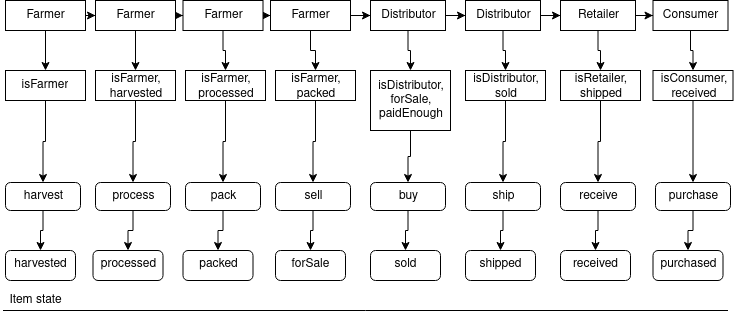

The diagram above was exported from draw.io. Its source (the exported page's mxGraphModel, read from the mxfile embedded in the PNG):
<mxGraphModel dx="782" dy="1050" grid="1" gridSize="10" guides="1" tooltips="1" connect="1" arrows="1" fold="1" page="1" pageScale="1" pageWidth="850" pageHeight="1100" math="0" shadow="0">
  <root>
    <mxCell id="vOInTqho4scYpmwLjYDZ-0" />
    <mxCell id="vOInTqho4scYpmwLjYDZ-1" parent="vOInTqho4scYpmwLjYDZ-0" />
    <mxCell id="vOInTqho4scYpmwLjYDZ-17" value="" style="edgeStyle=orthogonalEdgeStyle;rounded=0;orthogonalLoop=1;jettySize=auto;html=1;" parent="vOInTqho4scYpmwLjYDZ-1" source="vOInTqho4scYpmwLjYDZ-2" target="vOInTqho4scYpmwLjYDZ-14" edge="1">
      <mxGeometry relative="1" as="geometry" />
    </mxCell>
    <mxCell id="vOInTqho4scYpmwLjYDZ-62" style="edgeStyle=orthogonalEdgeStyle;rounded=0;orthogonalLoop=1;jettySize=auto;html=1;entryX=0;entryY=0.5;entryDx=0;entryDy=0;" parent="vOInTqho4scYpmwLjYDZ-1" source="vOInTqho4scYpmwLjYDZ-2" target="vOInTqho4scYpmwLjYDZ-38" edge="1">
      <mxGeometry relative="1" as="geometry" />
    </mxCell>
    <mxCell id="vOInTqho4scYpmwLjYDZ-2" value="Farmer" style="text;html=1;align=center;verticalAlign=middle;dashed=0;fillColor=#ffffff;strokeColor=#000000;" parent="vOInTqho4scYpmwLjYDZ-1" vertex="1">
      <mxGeometry x="30" y="340" width="80" height="30" as="geometry" />
    </mxCell>
    <mxCell id="vOInTqho4scYpmwLjYDZ-66" value="" style="edgeStyle=orthogonalEdgeStyle;rounded=0;orthogonalLoop=1;jettySize=auto;html=1;" parent="vOInTqho4scYpmwLjYDZ-1" source="vOInTqho4scYpmwLjYDZ-3" target="vOInTqho4scYpmwLjYDZ-41" edge="1">
      <mxGeometry relative="1" as="geometry" />
    </mxCell>
    <mxCell id="vOInTqho4scYpmwLjYDZ-72" value="" style="edgeStyle=orthogonalEdgeStyle;rounded=0;orthogonalLoop=1;jettySize=auto;html=1;" parent="vOInTqho4scYpmwLjYDZ-1" source="vOInTqho4scYpmwLjYDZ-3" target="vOInTqho4scYpmwLjYDZ-25" edge="1">
      <mxGeometry relative="1" as="geometry" />
    </mxCell>
    <mxCell id="vOInTqho4scYpmwLjYDZ-3" value="Distributor" style="text;html=1;align=center;verticalAlign=middle;dashed=0;fillColor=#ffffff;strokeColor=#000000;" parent="vOInTqho4scYpmwLjYDZ-1" vertex="1">
      <mxGeometry x="395" y="340" width="75" height="30" as="geometry" />
    </mxCell>
    <mxCell id="vOInTqho4scYpmwLjYDZ-68" value="" style="edgeStyle=orthogonalEdgeStyle;rounded=0;orthogonalLoop=1;jettySize=auto;html=1;" parent="vOInTqho4scYpmwLjYDZ-1" source="vOInTqho4scYpmwLjYDZ-4" target="vOInTqho4scYpmwLjYDZ-5" edge="1">
      <mxGeometry relative="1" as="geometry" />
    </mxCell>
    <mxCell id="vOInTqho4scYpmwLjYDZ-74" value="" style="edgeStyle=orthogonalEdgeStyle;rounded=0;orthogonalLoop=1;jettySize=auto;html=1;" parent="vOInTqho4scYpmwLjYDZ-1" source="vOInTqho4scYpmwLjYDZ-4" target="vOInTqho4scYpmwLjYDZ-29" edge="1">
      <mxGeometry relative="1" as="geometry" />
    </mxCell>
    <mxCell id="vOInTqho4scYpmwLjYDZ-4" value="Retailer" style="text;html=1;align=center;verticalAlign=middle;dashed=0;fillColor=#ffffff;strokeColor=#000000;" parent="vOInTqho4scYpmwLjYDZ-1" vertex="1">
      <mxGeometry x="585" y="340" width="75" height="30" as="geometry" />
    </mxCell>
    <mxCell id="vOInTqho4scYpmwLjYDZ-75" value="" style="edgeStyle=orthogonalEdgeStyle;rounded=0;orthogonalLoop=1;jettySize=auto;html=1;" parent="vOInTqho4scYpmwLjYDZ-1" source="vOInTqho4scYpmwLjYDZ-5" target="vOInTqho4scYpmwLjYDZ-31" edge="1">
      <mxGeometry relative="1" as="geometry" />
    </mxCell>
    <mxCell id="vOInTqho4scYpmwLjYDZ-5" value="Consumer" style="text;html=1;align=center;verticalAlign=middle;dashed=0;fillColor=#ffffff;strokeColor=#000000;" parent="vOInTqho4scYpmwLjYDZ-1" vertex="1">
      <mxGeometry x="677.5" y="340" width="75" height="30" as="geometry" />
    </mxCell>
    <mxCell id="vOInTqho4scYpmwLjYDZ-78" value="" style="edgeStyle=orthogonalEdgeStyle;rounded=0;orthogonalLoop=1;jettySize=auto;html=1;" parent="vOInTqho4scYpmwLjYDZ-1" source="vOInTqho4scYpmwLjYDZ-6" target="vOInTqho4scYpmwLjYDZ-44" edge="1">
      <mxGeometry relative="1" as="geometry" />
    </mxCell>
    <mxCell id="vOInTqho4scYpmwLjYDZ-6" value="harvest" style="html=1;align=center;verticalAlign=top;rounded=1;absoluteArcSize=1;arcSize=10;dashed=0;" parent="vOInTqho4scYpmwLjYDZ-1" vertex="1">
      <mxGeometry x="30" y="522" width="75" height="28" as="geometry" />
    </mxCell>
    <mxCell id="vOInTqho4scYpmwLjYDZ-55" value="" style="edgeStyle=orthogonalEdgeStyle;rounded=0;orthogonalLoop=1;jettySize=auto;html=1;" parent="vOInTqho4scYpmwLjYDZ-1" source="vOInTqho4scYpmwLjYDZ-7" target="vOInTqho4scYpmwLjYDZ-45" edge="1">
      <mxGeometry relative="1" as="geometry" />
    </mxCell>
    <mxCell id="vOInTqho4scYpmwLjYDZ-7" value="process" style="html=1;align=center;verticalAlign=top;rounded=1;absoluteArcSize=1;arcSize=10;dashed=0;" parent="vOInTqho4scYpmwLjYDZ-1" vertex="1">
      <mxGeometry x="120" y="522" width="75" height="28" as="geometry" />
    </mxCell>
    <mxCell id="vOInTqho4scYpmwLjYDZ-56" value="" style="edgeStyle=orthogonalEdgeStyle;rounded=0;orthogonalLoop=1;jettySize=auto;html=1;" parent="vOInTqho4scYpmwLjYDZ-1" source="vOInTqho4scYpmwLjYDZ-8" target="vOInTqho4scYpmwLjYDZ-46" edge="1">
      <mxGeometry relative="1" as="geometry" />
    </mxCell>
    <mxCell id="vOInTqho4scYpmwLjYDZ-8" value="pack" style="html=1;align=center;verticalAlign=top;rounded=1;absoluteArcSize=1;arcSize=10;dashed=0;" parent="vOInTqho4scYpmwLjYDZ-1" vertex="1">
      <mxGeometry x="210" y="522" width="75" height="28" as="geometry" />
    </mxCell>
    <mxCell id="vOInTqho4scYpmwLjYDZ-57" value="" style="edgeStyle=orthogonalEdgeStyle;rounded=0;orthogonalLoop=1;jettySize=auto;html=1;" parent="vOInTqho4scYpmwLjYDZ-1" source="vOInTqho4scYpmwLjYDZ-9" target="vOInTqho4scYpmwLjYDZ-47" edge="1">
      <mxGeometry relative="1" as="geometry" />
    </mxCell>
    <mxCell id="vOInTqho4scYpmwLjYDZ-9" value="sell" style="html=1;align=center;verticalAlign=top;rounded=1;absoluteArcSize=1;arcSize=10;dashed=0;" parent="vOInTqho4scYpmwLjYDZ-1" vertex="1">
      <mxGeometry x="300" y="522" width="75" height="28" as="geometry" />
    </mxCell>
    <mxCell id="vOInTqho4scYpmwLjYDZ-58" value="" style="edgeStyle=orthogonalEdgeStyle;rounded=0;orthogonalLoop=1;jettySize=auto;html=1;" parent="vOInTqho4scYpmwLjYDZ-1" source="vOInTqho4scYpmwLjYDZ-10" target="vOInTqho4scYpmwLjYDZ-48" edge="1">
      <mxGeometry relative="1" as="geometry" />
    </mxCell>
    <mxCell id="vOInTqho4scYpmwLjYDZ-10" value="buy" style="html=1;align=center;verticalAlign=top;rounded=1;absoluteArcSize=1;arcSize=10;dashed=0;" parent="vOInTqho4scYpmwLjYDZ-1" vertex="1">
      <mxGeometry x="395" y="522" width="75" height="28" as="geometry" />
    </mxCell>
    <mxCell id="vOInTqho4scYpmwLjYDZ-59" value="" style="edgeStyle=orthogonalEdgeStyle;rounded=0;orthogonalLoop=1;jettySize=auto;html=1;" parent="vOInTqho4scYpmwLjYDZ-1" source="vOInTqho4scYpmwLjYDZ-11" target="vOInTqho4scYpmwLjYDZ-49" edge="1">
      <mxGeometry relative="1" as="geometry" />
    </mxCell>
    <mxCell id="vOInTqho4scYpmwLjYDZ-11" value="ship" style="html=1;align=center;verticalAlign=top;rounded=1;absoluteArcSize=1;arcSize=10;dashed=0;" parent="vOInTqho4scYpmwLjYDZ-1" vertex="1">
      <mxGeometry x="490" y="522" width="75" height="28" as="geometry" />
    </mxCell>
    <mxCell id="vOInTqho4scYpmwLjYDZ-60" value="" style="edgeStyle=orthogonalEdgeStyle;rounded=0;orthogonalLoop=1;jettySize=auto;html=1;" parent="vOInTqho4scYpmwLjYDZ-1" source="vOInTqho4scYpmwLjYDZ-12" target="vOInTqho4scYpmwLjYDZ-50" edge="1">
      <mxGeometry relative="1" as="geometry" />
    </mxCell>
    <mxCell id="vOInTqho4scYpmwLjYDZ-12" value="receive" style="html=1;align=center;verticalAlign=top;rounded=1;absoluteArcSize=1;arcSize=10;dashed=0;" parent="vOInTqho4scYpmwLjYDZ-1" vertex="1">
      <mxGeometry x="585" y="522" width="75" height="28" as="geometry" />
    </mxCell>
    <mxCell id="vOInTqho4scYpmwLjYDZ-61" value="" style="edgeStyle=orthogonalEdgeStyle;rounded=0;orthogonalLoop=1;jettySize=auto;html=1;" parent="vOInTqho4scYpmwLjYDZ-1" source="vOInTqho4scYpmwLjYDZ-13" target="vOInTqho4scYpmwLjYDZ-51" edge="1">
      <mxGeometry relative="1" as="geometry" />
    </mxCell>
    <mxCell id="vOInTqho4scYpmwLjYDZ-13" value="purchase" style="html=1;align=center;verticalAlign=top;rounded=1;absoluteArcSize=1;arcSize=10;dashed=0;" parent="vOInTqho4scYpmwLjYDZ-1" vertex="1">
      <mxGeometry x="680" y="522" width="75" height="28" as="geometry" />
    </mxCell>
    <mxCell id="vOInTqho4scYpmwLjYDZ-16" value="" style="edgeStyle=orthogonalEdgeStyle;rounded=0;orthogonalLoop=1;jettySize=auto;html=1;" parent="vOInTqho4scYpmwLjYDZ-1" source="vOInTqho4scYpmwLjYDZ-14" target="vOInTqho4scYpmwLjYDZ-6" edge="1">
      <mxGeometry relative="1" as="geometry" />
    </mxCell>
    <mxCell id="vOInTqho4scYpmwLjYDZ-14" value="" style="align=right;verticalAlign=top;spacingRight=2;" parent="vOInTqho4scYpmwLjYDZ-1" vertex="1">
      <mxGeometry x="30" y="410" width="80" height="30" as="geometry" />
    </mxCell>
    <mxCell id="vOInTqho4scYpmwLjYDZ-15" value="isFarmer" style="text;html=1;strokeColor=none;fillColor=none;align=center;verticalAlign=middle;spacingLeft=4;spacingRight=4;overflow=hidden;rotatable=0;points=[[0,0.5],[1,0.5]];portConstraint=eastwest;resizeWidth=1;" parent="vOInTqho4scYpmwLjYDZ-14" vertex="1">
      <mxGeometry y="1" width="80" height="30" relative="1" as="geometry">
        <mxPoint y="-30" as="offset" />
      </mxGeometry>
    </mxCell>
    <mxCell id="vOInTqho4scYpmwLjYDZ-33" value="" style="edgeStyle=orthogonalEdgeStyle;rounded=0;orthogonalLoop=1;jettySize=auto;html=1;" parent="vOInTqho4scYpmwLjYDZ-1" source="vOInTqho4scYpmwLjYDZ-19" target="vOInTqho4scYpmwLjYDZ-7" edge="1">
      <mxGeometry relative="1" as="geometry" />
    </mxCell>
    <mxCell id="vOInTqho4scYpmwLjYDZ-19" value="" style="align=right;verticalAlign=top;spacingRight=2;" parent="vOInTqho4scYpmwLjYDZ-1" vertex="1">
      <mxGeometry x="120" y="410" width="80" height="30" as="geometry" />
    </mxCell>
    <mxCell id="vOInTqho4scYpmwLjYDZ-20" value="&lt;div&gt;isFarmer, &lt;br&gt;&lt;/div&gt;&lt;div&gt;harvested&lt;/div&gt;" style="text;html=1;strokeColor=none;fillColor=none;align=center;verticalAlign=middle;spacingLeft=4;spacingRight=4;overflow=hidden;rotatable=0;points=[[0,0.5],[1,0.5]];portConstraint=eastwest;resizeWidth=1;" parent="vOInTqho4scYpmwLjYDZ-19" vertex="1">
      <mxGeometry y="1" width="80" height="30" relative="1" as="geometry">
        <mxPoint x="1" y="-30" as="offset" />
      </mxGeometry>
    </mxCell>
    <mxCell id="vOInTqho4scYpmwLjYDZ-34" value="" style="edgeStyle=orthogonalEdgeStyle;rounded=0;orthogonalLoop=1;jettySize=auto;html=1;" parent="vOInTqho4scYpmwLjYDZ-1" source="vOInTqho4scYpmwLjYDZ-21" target="vOInTqho4scYpmwLjYDZ-8" edge="1">
      <mxGeometry relative="1" as="geometry" />
    </mxCell>
    <mxCell id="vOInTqho4scYpmwLjYDZ-21" value="" style="align=right;verticalAlign=top;spacingRight=2;" parent="vOInTqho4scYpmwLjYDZ-1" vertex="1">
      <mxGeometry x="210" y="410" width="80" height="30" as="geometry" />
    </mxCell>
    <mxCell id="vOInTqho4scYpmwLjYDZ-22" value="&lt;div&gt;isFarmer, &lt;br&gt;&lt;/div&gt;&lt;div&gt;processed&lt;/div&gt;" style="text;html=1;strokeColor=none;fillColor=none;align=center;verticalAlign=middle;spacingLeft=4;spacingRight=4;overflow=hidden;rotatable=0;points=[[0,0.5],[1,0.5]];portConstraint=eastwest;resizeWidth=1;" parent="vOInTqho4scYpmwLjYDZ-21" vertex="1">
      <mxGeometry y="1" width="80" height="30" relative="1" as="geometry">
        <mxPoint x="1" y="-30" as="offset" />
      </mxGeometry>
    </mxCell>
    <mxCell id="vOInTqho4scYpmwLjYDZ-35" value="" style="edgeStyle=orthogonalEdgeStyle;rounded=0;orthogonalLoop=1;jettySize=auto;html=1;" parent="vOInTqho4scYpmwLjYDZ-1" source="vOInTqho4scYpmwLjYDZ-23" target="vOInTqho4scYpmwLjYDZ-9" edge="1">
      <mxGeometry relative="1" as="geometry" />
    </mxCell>
    <mxCell id="vOInTqho4scYpmwLjYDZ-23" value="" style="align=right;verticalAlign=top;spacingRight=2;" parent="vOInTqho4scYpmwLjYDZ-1" vertex="1">
      <mxGeometry x="300" y="410" width="80" height="30" as="geometry" />
    </mxCell>
    <mxCell id="vOInTqho4scYpmwLjYDZ-24" value="&lt;div&gt;isFarmer, &lt;br&gt;&lt;/div&gt;&lt;div&gt;packed&lt;br&gt;&lt;/div&gt;" style="text;html=1;strokeColor=none;fillColor=none;align=center;verticalAlign=middle;spacingLeft=4;spacingRight=4;overflow=hidden;rotatable=0;points=[[0,0.5],[1,0.5]];portConstraint=eastwest;resizeWidth=1;" parent="vOInTqho4scYpmwLjYDZ-23" vertex="1">
      <mxGeometry y="1" width="80" height="30" relative="1" as="geometry">
        <mxPoint x="1" y="-30" as="offset" />
      </mxGeometry>
    </mxCell>
    <mxCell id="vOInTqho4scYpmwLjYDZ-36" value="" style="edgeStyle=orthogonalEdgeStyle;rounded=0;orthogonalLoop=1;jettySize=auto;html=1;" parent="vOInTqho4scYpmwLjYDZ-1" source="vOInTqho4scYpmwLjYDZ-25" target="vOInTqho4scYpmwLjYDZ-10" edge="1">
      <mxGeometry relative="1" as="geometry" />
    </mxCell>
    <mxCell id="vOInTqho4scYpmwLjYDZ-25" value="" style="align=right;verticalAlign=top;spacingRight=2;" parent="vOInTqho4scYpmwLjYDZ-1" vertex="1">
      <mxGeometry x="395" y="410" width="80" height="60" as="geometry" />
    </mxCell>
    <mxCell id="vOInTqho4scYpmwLjYDZ-26" value="&lt;div&gt;isDistributor,&lt;/div&gt;&lt;div&gt;forSale,&lt;/div&gt;&lt;div&gt;paidEnough&lt;br&gt;&lt;/div&gt;" style="text;html=1;strokeColor=none;fillColor=none;align=center;verticalAlign=middle;spacingLeft=4;spacingRight=4;overflow=hidden;rotatable=0;points=[[0,0.5],[1,0.5]];portConstraint=eastwest;resizeWidth=1;" parent="vOInTqho4scYpmwLjYDZ-25" vertex="1">
      <mxGeometry y="1" width="80" height="61" relative="1" as="geometry">
        <mxPoint x="1" y="-61" as="offset" />
      </mxGeometry>
    </mxCell>
    <mxCell id="vOInTqho4scYpmwLjYDZ-37" value="" style="edgeStyle=orthogonalEdgeStyle;rounded=0;orthogonalLoop=1;jettySize=auto;html=1;" parent="vOInTqho4scYpmwLjYDZ-1" source="vOInTqho4scYpmwLjYDZ-27" target="vOInTqho4scYpmwLjYDZ-11" edge="1">
      <mxGeometry relative="1" as="geometry" />
    </mxCell>
    <mxCell id="vOInTqho4scYpmwLjYDZ-27" value="" style="align=right;verticalAlign=top;spacingRight=2;" parent="vOInTqho4scYpmwLjYDZ-1" vertex="1">
      <mxGeometry x="490" y="410" width="80" height="30" as="geometry" />
    </mxCell>
    <mxCell id="vOInTqho4scYpmwLjYDZ-28" value="&lt;div&gt;isDistributor, &lt;br&gt;&lt;/div&gt;&lt;div&gt;sold&lt;br&gt;&lt;/div&gt;" style="text;html=1;strokeColor=none;fillColor=none;align=center;verticalAlign=middle;spacingLeft=4;spacingRight=4;overflow=hidden;rotatable=0;points=[[0,0.5],[1,0.5]];portConstraint=eastwest;resizeWidth=1;" parent="vOInTqho4scYpmwLjYDZ-27" vertex="1">
      <mxGeometry y="1" width="80" height="30" relative="1" as="geometry">
        <mxPoint x="1" y="-30" as="offset" />
      </mxGeometry>
    </mxCell>
    <mxCell id="vOInTqho4scYpmwLjYDZ-42" value="" style="edgeStyle=orthogonalEdgeStyle;rounded=0;orthogonalLoop=1;jettySize=auto;html=1;" parent="vOInTqho4scYpmwLjYDZ-1" source="vOInTqho4scYpmwLjYDZ-29" target="vOInTqho4scYpmwLjYDZ-12" edge="1">
      <mxGeometry relative="1" as="geometry" />
    </mxCell>
    <mxCell id="vOInTqho4scYpmwLjYDZ-29" value="" style="align=right;verticalAlign=top;spacingRight=2;" parent="vOInTqho4scYpmwLjYDZ-1" vertex="1">
      <mxGeometry x="585" y="410" width="80" height="30" as="geometry" />
    </mxCell>
    <mxCell id="vOInTqho4scYpmwLjYDZ-30" value="&lt;div&gt;isRetailer, &lt;br&gt;&lt;/div&gt;&lt;div&gt;shipped&lt;br&gt;&lt;/div&gt;" style="text;html=1;strokeColor=none;fillColor=none;align=center;verticalAlign=middle;spacingLeft=4;spacingRight=4;overflow=hidden;rotatable=0;points=[[0,0.5],[1,0.5]];portConstraint=eastwest;resizeWidth=1;" parent="vOInTqho4scYpmwLjYDZ-29" vertex="1">
      <mxGeometry y="1" width="80" height="30" relative="1" as="geometry">
        <mxPoint x="1" y="-30" as="offset" />
      </mxGeometry>
    </mxCell>
    <mxCell id="vOInTqho4scYpmwLjYDZ-43" value="" style="edgeStyle=orthogonalEdgeStyle;rounded=0;orthogonalLoop=1;jettySize=auto;html=1;" parent="vOInTqho4scYpmwLjYDZ-1" source="vOInTqho4scYpmwLjYDZ-31" target="vOInTqho4scYpmwLjYDZ-13" edge="1">
      <mxGeometry relative="1" as="geometry" />
    </mxCell>
    <mxCell id="vOInTqho4scYpmwLjYDZ-31" value="" style="align=right;verticalAlign=top;spacingRight=2;" parent="vOInTqho4scYpmwLjYDZ-1" vertex="1">
      <mxGeometry x="677.5" y="410" width="80" height="30" as="geometry" />
    </mxCell>
    <mxCell id="vOInTqho4scYpmwLjYDZ-32" value="&lt;div&gt;isConsumer, &lt;br&gt;&lt;/div&gt;&lt;div&gt;received&lt;br&gt;&lt;/div&gt;" style="text;html=1;strokeColor=none;fillColor=none;align=center;verticalAlign=middle;spacingLeft=4;spacingRight=4;overflow=hidden;rotatable=0;points=[[0,0.5],[1,0.5]];portConstraint=eastwest;resizeWidth=1;" parent="vOInTqho4scYpmwLjYDZ-31" vertex="1">
      <mxGeometry y="1" width="80" height="30" relative="1" as="geometry">
        <mxPoint x="1" y="-30" as="offset" />
      </mxGeometry>
    </mxCell>
    <mxCell id="vOInTqho4scYpmwLjYDZ-63" style="edgeStyle=orthogonalEdgeStyle;rounded=0;orthogonalLoop=1;jettySize=auto;html=1;entryX=0;entryY=0.5;entryDx=0;entryDy=0;" parent="vOInTqho4scYpmwLjYDZ-1" source="vOInTqho4scYpmwLjYDZ-38" target="vOInTqho4scYpmwLjYDZ-39" edge="1">
      <mxGeometry relative="1" as="geometry" />
    </mxCell>
    <mxCell id="vOInTqho4scYpmwLjYDZ-69" value="" style="edgeStyle=orthogonalEdgeStyle;rounded=0;orthogonalLoop=1;jettySize=auto;html=1;" parent="vOInTqho4scYpmwLjYDZ-1" source="vOInTqho4scYpmwLjYDZ-38" target="vOInTqho4scYpmwLjYDZ-19" edge="1">
      <mxGeometry relative="1" as="geometry" />
    </mxCell>
    <mxCell id="vOInTqho4scYpmwLjYDZ-38" value="Farmer" style="text;html=1;align=center;verticalAlign=middle;dashed=0;fillColor=#ffffff;strokeColor=#000000;" parent="vOInTqho4scYpmwLjYDZ-1" vertex="1">
      <mxGeometry x="120" y="340" width="80" height="30" as="geometry" />
    </mxCell>
    <mxCell id="vOInTqho4scYpmwLjYDZ-64" style="edgeStyle=orthogonalEdgeStyle;rounded=0;orthogonalLoop=1;jettySize=auto;html=1;entryX=0;entryY=0.5;entryDx=0;entryDy=0;" parent="vOInTqho4scYpmwLjYDZ-1" source="vOInTqho4scYpmwLjYDZ-39" target="vOInTqho4scYpmwLjYDZ-40" edge="1">
      <mxGeometry relative="1" as="geometry" />
    </mxCell>
    <mxCell id="vOInTqho4scYpmwLjYDZ-70" value="" style="edgeStyle=orthogonalEdgeStyle;rounded=0;orthogonalLoop=1;jettySize=auto;html=1;" parent="vOInTqho4scYpmwLjYDZ-1" source="vOInTqho4scYpmwLjYDZ-39" target="vOInTqho4scYpmwLjYDZ-21" edge="1">
      <mxGeometry relative="1" as="geometry" />
    </mxCell>
    <mxCell id="vOInTqho4scYpmwLjYDZ-39" value="Farmer" style="text;html=1;align=center;verticalAlign=middle;dashed=0;fillColor=#ffffff;strokeColor=#000000;" parent="vOInTqho4scYpmwLjYDZ-1" vertex="1">
      <mxGeometry x="207.5" y="340" width="80" height="30" as="geometry" />
    </mxCell>
    <mxCell id="vOInTqho4scYpmwLjYDZ-65" value="" style="edgeStyle=orthogonalEdgeStyle;rounded=0;orthogonalLoop=1;jettySize=auto;html=1;" parent="vOInTqho4scYpmwLjYDZ-1" source="vOInTqho4scYpmwLjYDZ-40" target="vOInTqho4scYpmwLjYDZ-3" edge="1">
      <mxGeometry relative="1" as="geometry" />
    </mxCell>
    <mxCell id="vOInTqho4scYpmwLjYDZ-71" value="" style="edgeStyle=orthogonalEdgeStyle;rounded=0;orthogonalLoop=1;jettySize=auto;html=1;" parent="vOInTqho4scYpmwLjYDZ-1" source="vOInTqho4scYpmwLjYDZ-40" target="vOInTqho4scYpmwLjYDZ-23" edge="1">
      <mxGeometry relative="1" as="geometry" />
    </mxCell>
    <mxCell id="vOInTqho4scYpmwLjYDZ-40" value="Farmer" style="text;html=1;align=center;verticalAlign=middle;dashed=0;fillColor=#ffffff;strokeColor=#000000;" parent="vOInTqho4scYpmwLjYDZ-1" vertex="1">
      <mxGeometry x="295" y="340" width="80" height="30" as="geometry" />
    </mxCell>
    <mxCell id="vOInTqho4scYpmwLjYDZ-67" value="" style="edgeStyle=orthogonalEdgeStyle;rounded=0;orthogonalLoop=1;jettySize=auto;html=1;" parent="vOInTqho4scYpmwLjYDZ-1" source="vOInTqho4scYpmwLjYDZ-41" target="vOInTqho4scYpmwLjYDZ-4" edge="1">
      <mxGeometry relative="1" as="geometry" />
    </mxCell>
    <mxCell id="vOInTqho4scYpmwLjYDZ-73" value="" style="edgeStyle=orthogonalEdgeStyle;rounded=0;orthogonalLoop=1;jettySize=auto;html=1;" parent="vOInTqho4scYpmwLjYDZ-1" source="vOInTqho4scYpmwLjYDZ-41" target="vOInTqho4scYpmwLjYDZ-27" edge="1">
      <mxGeometry relative="1" as="geometry" />
    </mxCell>
    <mxCell id="vOInTqho4scYpmwLjYDZ-41" value="Distributor" style="text;html=1;align=center;verticalAlign=middle;dashed=0;fillColor=#ffffff;strokeColor=#000000;" parent="vOInTqho4scYpmwLjYDZ-1" vertex="1">
      <mxGeometry x="490" y="340" width="75" height="30" as="geometry" />
    </mxCell>
    <mxCell id="vOInTqho4scYpmwLjYDZ-44" value="harvested" style="html=1;align=center;verticalAlign=top;rounded=1;absoluteArcSize=1;arcSize=10;dashed=0;" parent="vOInTqho4scYpmwLjYDZ-1" vertex="1">
      <mxGeometry x="30" y="590" width="70" height="30" as="geometry" />
    </mxCell>
    <mxCell id="vOInTqho4scYpmwLjYDZ-45" value="processed" style="html=1;align=center;verticalAlign=top;rounded=1;absoluteArcSize=1;arcSize=10;dashed=0;" parent="vOInTqho4scYpmwLjYDZ-1" vertex="1">
      <mxGeometry x="117.5" y="590" width="70" height="30" as="geometry" />
    </mxCell>
    <mxCell id="vOInTqho4scYpmwLjYDZ-46" value="packed" style="html=1;align=center;verticalAlign=top;rounded=1;absoluteArcSize=1;arcSize=10;dashed=0;" parent="vOInTqho4scYpmwLjYDZ-1" vertex="1">
      <mxGeometry x="207.5" y="590" width="70" height="30" as="geometry" />
    </mxCell>
    <mxCell id="vOInTqho4scYpmwLjYDZ-47" value="forSale" style="html=1;align=center;verticalAlign=top;rounded=1;absoluteArcSize=1;arcSize=10;dashed=0;" parent="vOInTqho4scYpmwLjYDZ-1" vertex="1">
      <mxGeometry x="300" y="590" width="70" height="30" as="geometry" />
    </mxCell>
    <mxCell id="vOInTqho4scYpmwLjYDZ-48" value="sold" style="html=1;align=center;verticalAlign=top;rounded=1;absoluteArcSize=1;arcSize=10;dashed=0;" parent="vOInTqho4scYpmwLjYDZ-1" vertex="1">
      <mxGeometry x="395" y="590" width="70" height="30" as="geometry" />
    </mxCell>
    <mxCell id="vOInTqho4scYpmwLjYDZ-49" value="shipped" style="html=1;align=center;verticalAlign=top;rounded=1;absoluteArcSize=1;arcSize=10;dashed=0;" parent="vOInTqho4scYpmwLjYDZ-1" vertex="1">
      <mxGeometry x="490" y="590" width="70" height="30" as="geometry" />
    </mxCell>
    <mxCell id="vOInTqho4scYpmwLjYDZ-50" value="received" style="html=1;align=center;verticalAlign=top;rounded=1;absoluteArcSize=1;arcSize=10;dashed=0;" parent="vOInTqho4scYpmwLjYDZ-1" vertex="1">
      <mxGeometry x="585" y="590" width="70" height="30" as="geometry" />
    </mxCell>
    <mxCell id="vOInTqho4scYpmwLjYDZ-51" value="purchased" style="html=1;align=center;verticalAlign=top;rounded=1;absoluteArcSize=1;arcSize=10;dashed=0;" parent="vOInTqho4scYpmwLjYDZ-1" vertex="1">
      <mxGeometry x="677.5" y="590" width="70" height="30" as="geometry" />
    </mxCell>
    <mxCell id="vOInTqho4scYpmwLjYDZ-52" value="" style="endArrow=none;html=1;" parent="vOInTqho4scYpmwLjYDZ-1" edge="1">
      <mxGeometry width="50" height="50" relative="1" as="geometry">
        <mxPoint x="27.5" y="650" as="sourcePoint" />
        <mxPoint x="752.5" y="650" as="targetPoint" />
      </mxGeometry>
    </mxCell>
    <mxCell id="vOInTqho4scYpmwLjYDZ-53" value="Item state" style="text;html=1;align=center;verticalAlign=middle;resizable=0;points=[];autosize=1;strokeColor=none;" parent="vOInTqho4scYpmwLjYDZ-1" vertex="1">
      <mxGeometry x="25" y="630" width="70" height="20" as="geometry" />
    </mxCell>
  </root>
</mxGraphModel>